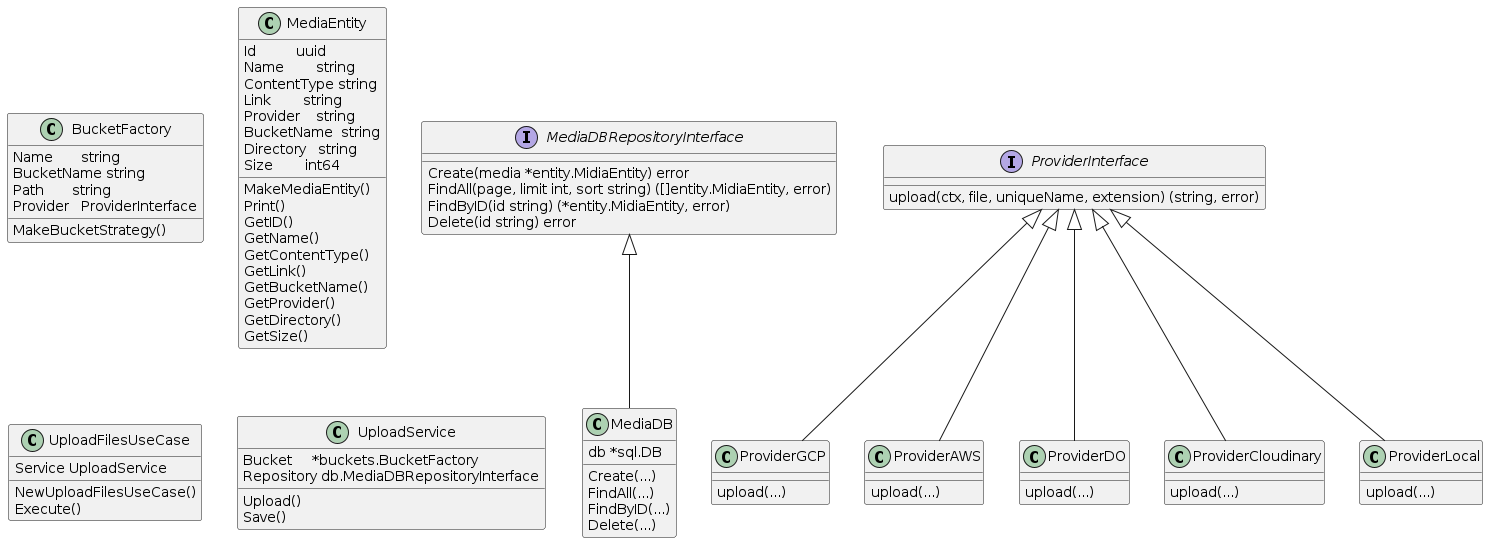

The diagram above was rendered by PlantUML. Its source (embedded in the PNG):
@startuml classes

class BucketFactory {
    Name       string
	BucketName string
	Path       string
    Provider   ProviderInterface
    MakeBucketStrategy()
}

class MediaEntity {
    Id          uuid
    Name        string
    ContentType string
    Link        string
    Provider    string
    BucketName  string
    Directory   string
    Size        int64
    MakeMediaEntity()
    Print()
    GetID()
    GetName()
    GetContentType()
    GetLink()
    GetBucketName()
    GetProvider()
    GetDirectory()
    GetSize()
}

class UploadFilesUseCase {
    Service UploadService
    NewUploadFilesUseCase()
    Execute()
}

class UploadService {
    Bucket     *buckets.BucketFactory
	Repository db.MediaDBRepositoryInterface
    Upload()
    Save()
}

class MediaDB {
    db *sql.DB
    Create(...)
    FindAll(...)
    FindByID(...)
    Delete(...)
}

interface MediaDBRepositoryInterface {
    Create(media *entity.MidiaEntity) error
	FindAll(page, limit int, sort string) ([]entity.MidiaEntity, error)
	FindByID(id string) (*entity.MidiaEntity, error)
	Delete(id string) error
}

interface ProviderInterface {
    upload(ctx, file, uniqueName, extension) (string, error)
}

class ProviderGCP {
    upload(...)
}

class ProviderAWS {
    upload(...)
}

class ProviderDO {
    upload(...)
}

class ProviderCloudinary {
    upload(...)
}

class ProviderLocal {
    upload(...)
}

ProviderInterface <|-- ProviderGCP
ProviderInterface <|-- ProviderAWS
ProviderInterface <|-- ProviderDO
ProviderInterface <|-- ProviderCloudinary
ProviderInterface <|-- ProviderLocal

MediaDBRepositoryInterface <|-- MediaDB

@enduml